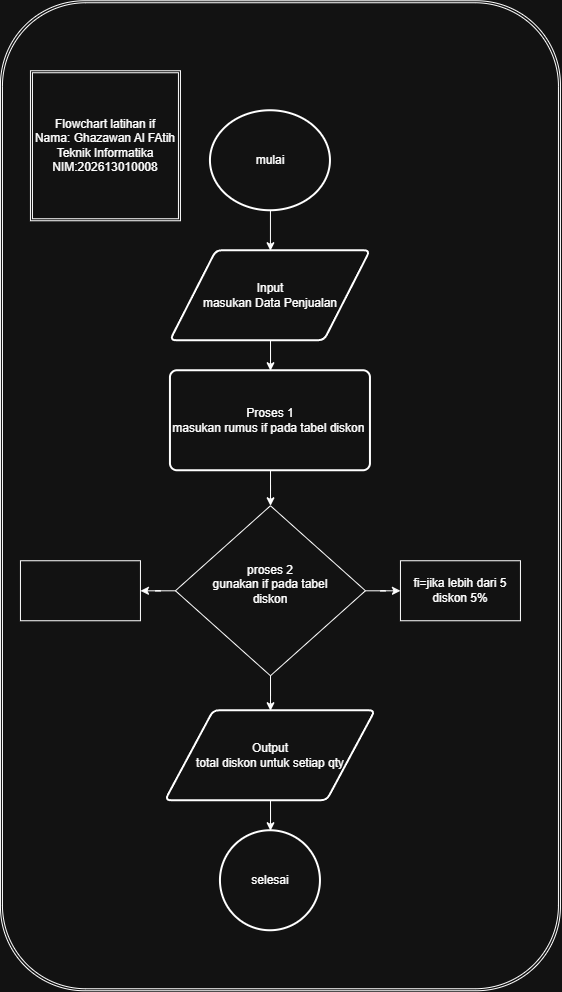

The diagram above was exported from draw.io. Its source (the exported page's mxGraphModel, read from the mxfile embedded in the PNG):
<mxGraphModel dx="901" dy="1663" grid="1" gridSize="10" guides="1" tooltips="1" connect="1" arrows="1" fold="1" page="1" pageScale="1" pageWidth="827" pageHeight="1169" math="0" shadow="0">
  <root>
    <mxCell id="0" />
    <mxCell id="1" parent="0" />
    <mxCell id="TR6JQZYqOpH4b6TuCeXk-19" parent="1" style="shape=ext;double=1;rounded=1;whiteSpace=wrap;html=1;" value="" vertex="1">
      <mxGeometry height="990" width="560" x="130" y="-120" as="geometry" />
    </mxCell>
    <mxCell id="TR6JQZYqOpH4b6TuCeXk-3" edge="1" parent="1" source="TR6JQZYqOpH4b6TuCeXk-1" style="edgeStyle=orthogonalEdgeStyle;rounded=0;orthogonalLoop=1;jettySize=auto;html=1;" target="TR6JQZYqOpH4b6TuCeXk-2" value="">
      <mxGeometry relative="1" as="geometry" />
    </mxCell>
    <mxCell id="TR6JQZYqOpH4b6TuCeXk-1" parent="1" style="strokeWidth=2;html=1;shape=mxgraph.flowchart.start_2;whiteSpace=wrap;" value="mulai" vertex="1">
      <mxGeometry height="100" width="120" x="340" y="-10" as="geometry" />
    </mxCell>
    <mxCell id="TR6JQZYqOpH4b6TuCeXk-5" edge="1" parent="1" source="TR6JQZYqOpH4b6TuCeXk-2" style="edgeStyle=orthogonalEdgeStyle;rounded=0;orthogonalLoop=1;jettySize=auto;html=1;" target="TR6JQZYqOpH4b6TuCeXk-4" value="">
      <mxGeometry relative="1" as="geometry" />
    </mxCell>
    <mxCell id="TR6JQZYqOpH4b6TuCeXk-2" parent="1" style="shape=parallelogram;html=1;strokeWidth=2;perimeter=parallelogramPerimeter;whiteSpace=wrap;rounded=1;arcSize=12;size=0.23;" value="&lt;div&gt;Input&lt;/div&gt;masukan Data Penjualan" vertex="1">
      <mxGeometry height="90" width="200" x="300" y="130" as="geometry" />
    </mxCell>
    <mxCell id="IXoKSndtVz0jPO7Y8UsK-3" edge="1" parent="1" source="TR6JQZYqOpH4b6TuCeXk-4" style="edgeStyle=orthogonalEdgeStyle;rounded=0;orthogonalLoop=1;jettySize=auto;html=1;" target="IXoKSndtVz0jPO7Y8UsK-2" value="">
      <mxGeometry relative="1" as="geometry" />
    </mxCell>
    <mxCell id="TR6JQZYqOpH4b6TuCeXk-4" parent="1" style="rounded=1;whiteSpace=wrap;html=1;absoluteArcSize=1;arcSize=14;strokeWidth=2;" value="&lt;div&gt;Proses 1&lt;/div&gt;masukan rumus if pada tabel diskon&amp;nbsp;" vertex="1">
      <mxGeometry height="100" width="200" x="300" y="250" as="geometry" />
    </mxCell>
    <mxCell id="IXoKSndtVz0jPO7Y8UsK-5" edge="1" parent="1" source="TR6JQZYqOpH4b6TuCeXk-11" style="edgeStyle=orthogonalEdgeStyle;rounded=0;orthogonalLoop=1;jettySize=auto;html=1;" target="TR6JQZYqOpH4b6TuCeXk-12" value="">
      <mxGeometry relative="1" as="geometry" />
    </mxCell>
    <mxCell id="TR6JQZYqOpH4b6TuCeXk-11" parent="1" style="shape=parallelogram;html=1;strokeWidth=2;perimeter=parallelogramPerimeter;whiteSpace=wrap;rounded=1;arcSize=12;size=0.23;" value="Output&lt;div&gt;total diskon untuk setiap qty&lt;/div&gt;" vertex="1">
      <mxGeometry height="90" width="210" x="295" y="590" as="geometry" />
    </mxCell>
    <mxCell id="TR6JQZYqOpH4b6TuCeXk-12" parent="1" style="strokeWidth=2;html=1;shape=mxgraph.flowchart.start_2;whiteSpace=wrap;" value="selesai" vertex="1">
      <mxGeometry height="100" width="100" x="350" y="710" as="geometry" />
    </mxCell>
    <mxCell id="TR6JQZYqOpH4b6TuCeXk-20" parent="1" style="shape=ext;double=1;whiteSpace=wrap;html=1;aspect=fixed;" value="Flowchart latihan if&lt;div&gt;Nama: Ghazawan Al FAtih&lt;/div&gt;&lt;div&gt;Teknik Informatika&lt;/div&gt;&lt;div&gt;NIM:202613010008&lt;/div&gt;" vertex="1">
      <mxGeometry height="150" width="150" x="160" y="-50" as="geometry" />
    </mxCell>
    <mxCell id="IXoKSndtVz0jPO7Y8UsK-4" edge="1" parent="1" source="IXoKSndtVz0jPO7Y8UsK-2" style="edgeStyle=orthogonalEdgeStyle;rounded=0;orthogonalLoop=1;jettySize=auto;html=1;" target="TR6JQZYqOpH4b6TuCeXk-11" value="">
      <mxGeometry relative="1" as="geometry" />
    </mxCell>
    <mxCell id="IXoKSndtVz0jPO7Y8UsK-7" edge="1" parent="1" source="IXoKSndtVz0jPO7Y8UsK-2" style="edgeStyle=orthogonalEdgeStyle;rounded=0;orthogonalLoop=1;jettySize=auto;html=1;" target="IXoKSndtVz0jPO7Y8UsK-6" value="">
      <mxGeometry relative="1" as="geometry" />
    </mxCell>
    <mxCell id="IXoKSndtVz0jPO7Y8UsK-9" edge="1" parent="1" source="IXoKSndtVz0jPO7Y8UsK-2" style="edgeStyle=orthogonalEdgeStyle;rounded=0;orthogonalLoop=1;jettySize=auto;html=1;" target="IXoKSndtVz0jPO7Y8UsK-8" value="">
      <mxGeometry relative="1" as="geometry" />
    </mxCell>
    <mxCell id="IXoKSndtVz0jPO7Y8UsK-2" parent="1" style="rhombus;whiteSpace=wrap;html=1;shapeInside=1;" value="&lt;br&gt;&lt;div&gt;proses 2&lt;/div&gt;&lt;div&gt;gunakan if pada tabel diskon&lt;/div&gt;" vertex="1">
      <mxGeometry height="170" width="190" x="305" y="385" as="geometry" />
    </mxCell>
    <mxCell id="IXoKSndtVz0jPO7Y8UsK-6" parent="1" style="whiteSpace=wrap;html=1;" value="fi=jika lebih dari 5 diskon 5%" vertex="1">
      <mxGeometry height="60" width="120" x="530" y="440" as="geometry" />
    </mxCell>
    <mxCell id="IXoKSndtVz0jPO7Y8UsK-8" parent="1" style="whiteSpace=wrap;html=1;" value="" vertex="1">
      <mxGeometry height="60" width="120" x="150" y="440" as="geometry" />
    </mxCell>
  </root>
</mxGraphModel>